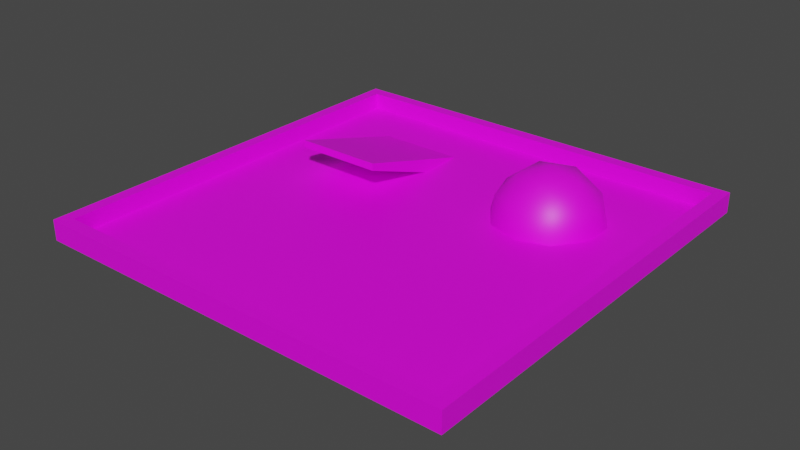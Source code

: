 # Source: bowl.blend  (saved by Blender 2.83.18; exported with 4.5.12 LTS)
import bpy
from mathutils import Matrix  # noqa: F401  (used for matrix-valued properties, if any)

bpy.ops.wm.read_factory_settings(use_empty=True)
scene = bpy.context.scene
scene.name = 'Scene'

# ---- collections
col_collection = bpy.data.collections.new('Collection'); scene.collection.children.link(col_collection)

# ---- images (referenced by path relative to the original .blend; pixels are not part of the script)
import os
ASSET_DIR = os.environ.get("B2B_ASSET_DIR", "")  # directory of the original .blend (textures are referenced by path, not embedded)
HERE = os.path.dirname(os.path.abspath(__file__))  # packed textures are extracted next to this script under _unpacked/

def load_image(name, relpath, width, height, colorspace="sRGB"):
    """Load a texture the original file referenced (path relative to the .blend, or extracted next to this script)."""
    p = next((c for c in (os.path.join(HERE, relpath), os.path.join(ASSET_DIR, relpath)) if relpath and os.path.exists(c)), "")
    if p:
        img = bpy.data.images.load(p, check_existing=True)
        img.name = name
    else:  # same state as the original file: an image datablock whose file is absent (Cycles renders it pink)
        img = bpy.data.images.new(name, width, height)
        img.source = "FILE"
        img.filepath = "//" + (relpath or name)
    img.colorspace_settings.name = colorspace
    return img
img_rdlaz01_bmp = load_image('@RDLAZ01.BMP', '@RDLAZ01.BMP', 1024, 1024, 'sRGB')
img_5stre02_jpg = load_image('5stre02.jpg', '5stre02.jpg', 1024, 1024, 'sRGB')

# ---- materials (node trees are filled in below, after node groups)
mat_material_002 = bpy.data.materials.new('Material.002')
mat_material_002.use_transparent_shadow = False
mat_material_003 = bpy.data.materials.new('Material.003')
mat_material_003.use_transparent_shadow = False

# ---- material node trees
mat_material_002.use_nodes = True; mat_material_002.node_tree.nodes.clear()
_N = mat_material_002.node_tree.nodes; _L = mat_material_002.node_tree.links
n0 = _N.new('ShaderNodeBsdfPrincipled'); n0.name = 'Principled BSDF'; n0.location = (10, 300)
n0.distribution = 'GGX'
n0.subsurface_method = 'BURLEY'
n0.inputs[3].default_value = 1.45
n0.inputs[27].default_value = (0.0, 0.0, 0.0, 1.0)
n0.inputs[28].default_value = 1.0
n1 = _N.new('ShaderNodeOutputMaterial'); n1.name = 'Material Output'; n1.location = (300, 300)
n2 = _N.new('ShaderNodeTexImage'); n2.name = 'Image Texture'; n2.location = (-280, 280)
n2.image = img_rdlaz01_bmp
_L.new(n0.outputs[0], n1.inputs[0])
_L.new(n2.outputs[0], n0.inputs[0])
n1.is_active_output = True
mat_material_003.use_nodes = True; mat_material_003.node_tree.nodes.clear()
_N = mat_material_003.node_tree.nodes; _L = mat_material_003.node_tree.links
n0 = _N.new('ShaderNodeBsdfPrincipled'); n0.name = 'Principled BSDF'; n0.location = (10, 300)
n0.distribution = 'GGX'
n0.subsurface_method = 'BURLEY'
n0.inputs[3].default_value = 1.45
n0.inputs[27].default_value = (0.0, 0.0, 0.0, 1.0)
n0.inputs[28].default_value = 1.0
n1 = _N.new('ShaderNodeOutputMaterial'); n1.name = 'Material Output'; n1.location = (300, 300)
n2 = _N.new('ShaderNodeTexImage'); n2.name = 'Image Texture'; n2.location = (-280, 280)
n2.image = img_5stre02_jpg
_L.new(n0.outputs[0], n1.inputs[0])
_L.new(n2.outputs[0], n0.inputs[0])
n1.is_active_output = True

# ---- world
world_world = bpy.data.worlds.new('World'); scene.world = world_world
world_world.use_nodes = True; world_world.node_tree.nodes.clear()
_N = world_world.node_tree.nodes; _L = world_world.node_tree.links
n0 = _N.new('ShaderNodeOutputWorld'); n0.name = 'World Output'; n0.location = (300, 300)
n1 = _N.new('ShaderNodeBackground'); n1.name = 'Background'; n1.location = (10, 300)
n1.inputs[0].default_value = (0.05088, 0.05088, 0.05088, 1.0)
_L.new(n1.outputs[0], n0.inputs[0])
n0.is_active_output = True
world_world.color = (0.05088, 0.05088, 0.05088)
world_world.use_sun_shadow = False
world_world.sun_shadow_jitter_overblur = 0.0

# ---- meshes
me_cube_001 = bpy.data.meshes.new('Cube.001')
me_cube_001.from_pydata([(-23.73, -23.73, -0.1287), (-22.37, -22.37, 2.129), (-23.73, 23.73, -0.1287), (-22.37, 22.37, 2.129), (23.73, -23.73, -0.1287), (22.37, -22.37, 2.129), (23.73, 23.73, -0.1287), (22.37, 22.37, 2.129), (-23.73, -23.73, 2.129), (-23.73, 23.73, 2.129), (23.73, 23.73, 2.129), (23.73, -23.73, 2.129), (-22.37, -22.37, 0.01067), (-22.37, 22.37, 0.01067), (22.37, 22.37, 0.01067), (22.37, -22.37, 0.01067), (-22.37, -22.37, 0.3011), (-22.37, 22.37, 0.3011), (22.37, 22.37, 0.3011), (22.37, -22.37, 0.3011), (-15.32, 2.356, 3.466), (-15.32, 2.356, 4.286), (-15.32, 16.64, -1.799), (-15.32, 16.64, 0.2012), (-5.639, 2.356, 3.466), (-5.639, 2.356, 4.286), (-5.639, 16.64, -1.799), (-5.639, 16.64, 0.2012), (10.79, 10.25, -6.096), (15.2, 7.04, -2.726), (9.108, 5.059, -2.726), (5.34, 10.25, -2.726), (9.108, 15.43, -2.726), (15.2, 13.45, -2.726), (12.48, 5.059, 2.726), (6.382, 7.04, 2.726), (6.382, 13.45, 2.726), (12.48, 15.43, 2.726), (16.25, 10.25, 2.726), (10.79, 10.25, 6.096), (9.803, 7.197, -5.186), (13.39, 8.361, -5.186), (12.4, 5.313, -3.205), (15.98, 10.25, -3.205), (13.39, 12.13, -5.186), (7.588, 10.25, -5.186), (6.598, 7.197, -3.205), (9.803, 13.29, -5.186), (6.598, 13.29, -3.205), (12.4, 15.18, -3.205), (16.59, 8.361, -7.232e-09), (16.59, 12.13, -7.232e-09), (10.79, 4.149, -7.232e-09), (14.38, 5.313, -7.232e-09), (4.995, 8.361, -7.232e-09), (7.21, 5.313, -7.232e-09), (7.21, 15.18, -7.232e-09), (4.995, 12.13, -7.232e-09), (14.38, 15.18, -7.232e-09), (10.79, 16.34, -7.232e-09), (14.99, 7.197, 3.205), (9.191, 5.313, 3.205), (5.607, 10.25, 3.205), (9.191, 15.18, 3.205), (14.99, 13.29, 3.205), (11.78, 7.197, 5.186), (14.0, 10.25, 5.186), (8.2, 8.361, 5.186), (8.2, 12.13, 5.186), (11.78, 13.29, 5.186)], [], [(9, 10, 6, 2), (10, 11, 4, 6), (11, 8, 0, 4), (6, 4, 0, 2), (7, 14, 15, 5), (15, 19, 16, 12), (3, 8, 1), (7, 9, 3), (5, 10, 7), (1, 11, 5), (1, 12, 13, 3), (5, 15, 12, 1), (3, 13, 14, 7), (17, 16, 19, 18), (13, 17, 18, 14), (14, 18, 19, 15), (12, 16, 17, 13), (52, 34, 61, 55), (3, 9, 8), (7, 10, 9), (5, 11, 10), (1, 8, 11), (20, 21, 23, 22), (22, 23, 27, 26), (26, 27, 25, 24), (24, 25, 21, 20), (22, 26, 24, 20), (27, 23, 21, 25), (28, 41, 40), (64, 37, 69, 66), (28, 40, 45), (28, 45, 47), (28, 47, 44), (29, 43, 50), (59, 56, 63, 37), (51, 58, 64, 38), (32, 48, 56), (33, 49, 58), (29, 50, 53), (30, 52, 55), (31, 54, 57), (32, 56, 59), (33, 58, 51), (40, 30, 46, 45), (35, 61, 67), (36, 62, 68), (47, 32, 49, 44), (38, 64, 66), (66, 69, 39), (60, 66, 65, 34), (69, 68, 39), (63, 36, 68), (68, 67, 39), (41, 44, 43, 29), (67, 65, 39), (63, 68, 69, 37), (65, 66, 39), (60, 38, 66), (50, 38, 60, 53), (58, 37, 64), (49, 32, 59, 58), (56, 36, 63), (43, 33, 51, 50), (54, 35, 62), (55, 61, 35), (42, 53, 52, 30), (53, 60, 34), (48, 31, 57, 56), (58, 59, 37), (57, 54, 62, 36), (56, 57, 36), (62, 35, 67, 68), (54, 55, 35), (46, 30, 55), (52, 53, 34), (42, 29, 53), (50, 51, 38), (46, 55, 54, 31), (44, 49, 33), (40, 41, 42, 30), (45, 31, 48), (45, 46, 31), (47, 45, 48, 32), (43, 44, 33), (41, 28, 44), (61, 34, 65, 67), (41, 29, 42), (8, 9, 2, 0)])
me_cube_001.polygons.foreach_set('use_smooth', [0, 0, 0, 0, 0, 0, 0, 0, 0, 0, 0, 0, 0, 1, 0, 0, 0, 1, 0, 0, 0, 0, 0, 0, 0, 0, 0, 0, 1, 1, 1, 1, 1, 1, 1, 1, 1, 1, 1, 1, 1, 1, 1, 1, 1, 1, 1, 1, 1, 1, 1, 1, 1, 1, 1, 1, 1, 1, 1, 1, 1, 1, 1, 1, 1, 1, 1, 1, 1, 1, 1, 1, 1, 1, 1, 1, 1, 1, 1, 1, 1, 1, 1, 1, 1, 1, 1, 0])
me_cube_001.polygons.foreach_set('material_index', [0, 0, 0, 0, 0, 0, 0, 0, 0, 0, 0, 0, 0, 1, 0, 0, 0, 0, 0, 0, 0, 0, 0, 0, 0, 0, 0, 0, 0, 0, 0, 0, 0, 0, 0, 0, 0, 0, 0, 0, 0, 0, 0, 0, 0, 0, 0, 0, 0, 0, 0, 0, 0, 0, 0, 0, 0, 0, 0, 0, 0, 0, 0, 0, 0, 0, 0, 0, 0, 0, 0, 0, 0, 0, 0, 0, 0, 0, 0, 0, 0, 0, 0, 0, 0, 0, 0, 0])
_uv = me_cube_001.uv_layers.new(name='UVMap')
_uv.uv.foreach_set('vector', [0.625, 0.25, 0.625, 0.5, 0.375, 0.5, 0.375, 0.25, 0.625, 0.5, 0.625, 0.75, 0.375, 0.75, 0.375, 0.5, 0.625, 0.75, 0.625, 1.0, 0.375, 1.0, 0.375, 0.75, 0.375, 0.5, 0.375, 0.75, 0.125, 0.75, 0.125, 0.5, 0.6322, 0.5072, 0.6322, 0.5072, 0.6322, 0.7428, 0.6322, 0.7428, 0.6322, 0.7428, 0.6322, 0.7428, 0.8678, 0.7428, 0.8678, 0.7428, 0.8678, 0.5072, 0.875, 0.75, 0.8678, 0.7428, 0.6322, 0.5072, 0.875, 0.5, 0.8678, 0.5072, 0.6322, 0.7428, 0.625, 0.5, 0.6322, 0.5072, 0.8678, 0.7428, 0.625, 0.75, 0.6322, 0.7428, 0.8678, 0.7428, 0.8678, 0.7428, 0.8678, 0.5072, 0.8678, 0.5072, 0.6322, 0.7428, 0.6322, 0.7428, 0.8678, 0.7428, 0.8678, 0.7428, 0.8678, 0.5072, 0.8678, 0.5072, 0.6322, 0.5072, 0.6322, 0.5072, -6.947, -6.947, 7.947, -6.947, 7.947, 7.947, -6.947, 7.947, 0.8678, 0.5072, 0.8678, 0.5072, 0.6322, 0.5072, 0.6322, 0.5072, 0.6322, 0.5072, 0.6322, 0.5072, 0.6322, 0.7428, 0.6322, 0.7428, 0.8678, 0.7428, 0.8678, 0.7428, 0.8678, 0.5072, 0.8678, 0.5072, 0.8636, 0.2362, 0.8182, 0.3149, 0.9091, 0.3149, 0.9545, 0.2362, 0.8678, 0.5072, 0.875, 0.5, 0.875, 0.75, 0.6322, 0.5072, 0.625, 0.5, 0.875, 0.5, 0.6322, 0.7428, 0.625, 0.75, 0.625, 0.5, 0.8678, 0.7428, 0.875, 0.75, 0.625, 0.75, 0.375, 0.0, 0.625, 0.0, 0.625, 0.25, 0.375, 0.25, 0.375, 0.25, 0.625, 0.25, 0.625, 0.5, 0.375, 0.5, 0.375, 0.5, 0.625, 0.5, 0.625, 0.75, 0.375, 0.75, 0.375, 0.75, 0.625, 0.75, 0.625, 1.0, 0.375, 1.0, 0.125, 0.5, 0.375, 0.5, 0.375, 0.75, 0.125, 0.75, 0.625, 0.5, 0.875, 0.5, 0.875, 0.75, 0.625, 0.75, 0.8182, 0.0, 0.7727, 0.07873, 0.8636, 0.07873, 0.5455, 0.3149, 0.4545, 0.3149, 0.5, 0.3937, 0.5909, 0.3937, 0.09091, 0.0, 0.04545, 0.07873, 0.1364, 0.07873, 0.2727, 0.0, 0.2273, 0.07873, 0.3182, 0.07873, 0.4545, 0.0, 0.4091, 0.07873, 0.5, 0.07873, 0.7273, 0.1575, 0.6364, 0.1575, 0.6818, 0.2362, 0.4091, 0.2362, 0.3182, 0.2362, 0.3636, 0.3149, 0.4545, 0.3149, 0.5909, 0.2362, 0.5, 0.2362, 0.5455, 0.3149, 0.6364, 0.3149, 0.3636, 0.1575, 0.2727, 0.1575, 0.3182, 0.2362, 0.5455, 0.1575, 0.4545, 0.1575, 0.5, 0.2362, 0.7273, 0.1575, 0.6818, 0.2362, 0.7727, 0.2362, 0.9091, 0.1575, 0.8636, 0.2362, 0.9545, 0.2362, 0.1818, 0.1575, 0.1364, 0.2362, 0.2273, 0.2362, 0.3636, 0.1575, 0.3182, 0.2362, 0.4091, 0.2362, 0.5455, 0.1575, 0.5, 0.2362, 0.5909, 0.2362, 0.04545, 0.07873, 0.0, 0.1575, 0.09091, 0.1575, 0.1364, 0.07873, 1.0, 0.3149, 0.9091, 0.3149, 0.9545, 0.3937, 0.2727, 0.3149, 0.1818, 0.3149, 0.2273, 0.3937, 0.4091, 0.07873, 0.3636, 0.1575, 0.4545, 0.1575, 0.5, 0.07873, 0.6364, 0.3149, 0.5455, 0.3149, 0.5909, 0.3937, 0.5909, 0.3937, 0.5, 0.3937, 0.5455, 0.4724, 0.7273, 0.3149, 0.6818, 0.3937, 0.7727, 0.3937, 0.8182, 0.3149, 0.4091, 0.3937, 0.3182, 0.3937, 0.3636, 0.4724, 0.3636, 0.3149, 0.2727, 0.3149, 0.3182, 0.3937, 0.2273, 0.3937, 0.1364, 0.3937, 0.1818, 0.4724, 0.6818, 0.07873, 0.5909, 0.07873, 0.6364, 0.1575, 0.7273, 0.1575, 0.9545, 0.3937, 0.8636, 0.3937, 0.9091, 0.4724, 0.3636, 0.3149, 0.3182, 0.3937, 0.4091, 0.3937, 0.4545, 0.3149, 0.7727, 0.3937, 0.6818, 0.3937, 0.7273, 0.4724, 0.7273, 0.3149, 0.6364, 0.3149, 0.6818, 0.3937, 0.6818, 0.2362, 0.6364, 0.3149, 0.7273, 0.3149, 0.7727, 0.2362, 0.5, 0.2362, 0.4545, 0.3149, 0.5455, 0.3149, 0.4545, 0.1575, 0.3636, 0.1575, 0.4091, 0.2362, 0.5, 0.2362, 0.3182, 0.2362, 0.2727, 0.3149, 0.3636, 0.3149, 0.6364, 0.1575, 0.5455, 0.1575, 0.5909, 0.2362, 0.6818, 0.2362, 0.1364, 0.2362, 0.09091, 0.3149, 0.1818, 0.3149, 0.9545, 0.2362, 0.9091, 0.3149, 1.0, 0.3149, 0.8182, 0.1575, 0.7727, 0.2362, 0.8636, 0.2362, 0.9091, 0.1575, 0.7727, 0.2362, 0.7273, 0.3149, 0.8182, 0.3149, 0.2727, 0.1575, 0.1818, 0.1575, 0.2273, 0.2362, 0.3182, 0.2362, 0.5, 0.2362, 0.4091, 0.2362, 0.4545, 0.3149, 0.2273, 0.2362, 0.1364, 0.2362, 0.1818, 0.3149, 0.2727, 0.3149, 0.3182, 0.2362, 0.2273, 0.2362, 0.2727, 0.3149, 0.1818, 0.3149, 0.09091, 0.3149, 0.1364, 0.3937, 0.2273, 0.3937, 0.1364, 0.2362, 0.04545, 0.2362, 0.09091, 0.3149, 0.09091, 0.1575, 0.0, 0.1575, 0.04545, 0.2362, 0.8636, 0.2362, 0.7727, 0.2362, 0.8182, 0.3149, 0.8182, 0.1575, 0.7273, 0.1575, 0.7727, 0.2362, 0.6818, 0.2362, 0.5909, 0.2362, 0.6364, 0.3149, 0.09091, 0.1575, 0.04545, 0.2362, 0.1364, 0.2362, 0.1818, 0.1575, 0.5, 0.07873, 0.4545, 0.1575, 0.5455, 0.1575, 0.8636, 0.07873, 0.7727, 0.07873, 0.8182, 0.1575, 0.9091, 0.1575, 0.2273, 0.07873, 0.1818, 0.1575, 0.2727, 0.1575, 0.1364, 0.07873, 0.09091, 0.1575, 0.1818, 0.1575, 0.3182, 0.07873, 0.2273, 0.07873, 0.2727, 0.1575, 0.3636, 0.1575, 0.6364, 0.1575, 0.5909, 0.07873, 0.5455, 0.1575, 0.6818, 0.07873, 0.6364, 0.0, 0.5909, 0.07873, 0.9091, 0.3149, 0.8182, 0.3149, 0.8636, 0.3937, 0.9545, 0.3937, 0.7727, 0.07873, 0.7273, 0.1575, 0.8182, 0.1575, 0.625, 0.0, 0.625, 0.25, 0.375, 0.25, 0.375, 0.0])
me_cube_001.materials.append(mat_material_002)
me_cube_001.materials.append(mat_material_003)
me_cube_001.use_remesh_fix_poles = True
me_cube_001.use_remesh_preserve_attributes = False
me_cube_001.use_mirror_vertex_groups = False
me_cube_001.update()

# ---- objects
ob_cube = bpy.data.objects.new('Cube', me_cube_001)

# ---- transforms, parenting, visibility, modifiers, constraints
ob_cube.location = (0.0, 0.0, 0.0)
ob_cube.lineart.crease_threshold = 0.0
_m = ob_cube.modifiers.new('Triangulate', 'TRIANGULATE')
_m.keep_custom_normals = True

# ---- collection membership
col_collection.objects.link(ob_cube)

# ---- scene / render settings (as saved in the file)
scene.frame_start = 1; scene.frame_end = 250; scene.frame_set(1)
scene.render.engine = 'BLENDER_EEVEE_NEXT'
scene.cycles.use_denoising = False
scene.cycles.samples = 128
scene.cycles.sampling_pattern = 'TABULATED_SOBOL'
scene.cycles.use_adaptive_sampling = False
scene.cycles.use_light_tree = False
scene.view_settings.view_transform = 'Filmic'
bpy.context.view_layer.update()

# ---- added for rendering (the .blend has no active camera and no usable light): camera, sun
cam_auto = bpy.data.cameras.new('AutoCamera')
cam_auto.lens = 50.0
cam_auto.sensor_width = 36.0
cam_auto.clip_end = 1107.8
ob_auto_camera = bpy.data.objects.new('AutoCamera', cam_auto)
scene.collection.objects.link(ob_auto_camera)
ob_auto_camera.location = (63.1225, -75.747, 50.498)
ob_auto_camera.rotation_euler = (1.09748, -7.21219e-08, 0.694738)
scene.camera = ob_auto_camera
light_auto_sun = bpy.data.lights.new('AutoSun', 'SUN')
light_auto_sun.energy = 3.0
light_auto_sun.angle = 0.0523599
ob_auto_sun = bpy.data.objects.new('AutoSun', light_auto_sun)
scene.collection.objects.link(ob_auto_sun)
ob_auto_sun.rotation_euler = (0.872665, 0.174533, 0.523599)
bpy.context.view_layer.update()
